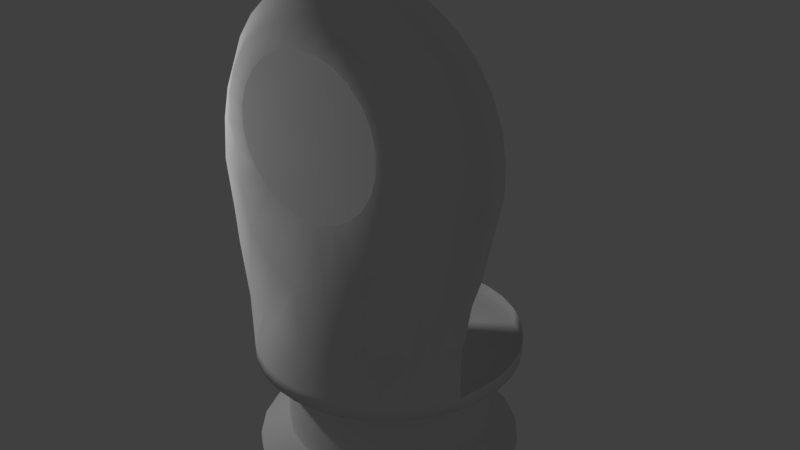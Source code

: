 # Source: kuka.blend  (saved by Blender 2.78.0; exported with 4.5.12 LTS)
import bpy
from mathutils import Matrix  # noqa: F401  (used for matrix-valued properties, if any)

bpy.ops.wm.read_factory_settings(use_empty=True)
scene = bpy.context.scene
scene.name = 'Scene'

# ---- collections
col_collection_1 = bpy.data.collections.new('Collection 1'); scene.collection.children.link(col_collection_1)

# ---- world
world_world = bpy.data.worlds.new('World'); scene.world = world_world
world_world.color = (0.05088, 0.05088, 0.05088)
world_world.use_sun_shadow = False
world_world.sun_shadow_jitter_overblur = 0.0
world_world.cycles.sampling_method = 'MANUAL'

# ---- lights
light_lamp = bpy.data.lights.new('Lamp', 'POINT')
light_lamp.transmission_factor = 0.0
light_lamp.cutoff_distance = 30.0
light_lamp.energy = 100.0
light_lamp.shadow_buffer_clip_start = 1.001
light_lamp.shadow_soft_size = 0.1
light_lamp.shadow_maximum_resolution = 0.006
light_lamp.use_absolute_resolution = True

# ---- meshes
me_circle_001 = bpy.data.meshes.new('Circle.001')
me_circle_001.from_pydata([(-0.6925, -0.9551, 0.4647), (0.7557, -0.8942, 0.4647), (-0.7886, -0.9602, 1.149), (0.9815, -1.0, 1.68), (0.4244, -1.0, 2.754), (0.2603, -1.0, 2.789), (0.0926, -1.0, 2.791), (-0.07231, -1.0, 2.76), (-0.2281, -1.0, 2.698), (-0.3687, -1.0, 2.607), (-0.4888, -1.0, 2.489), (-0.5837, -1.0, 2.351), (-0.7125, -1.0, 2.038), (0.9275, -1.0, 1.453), (0.888, -1.0, 1.196), (0.8556, -0.9238, 0.8852), (-0.8001, -0.9238, 0.8535), (-0.7954, -1.0, 1.536), (1.016, -1.0, 1.844), (1.018, -1.0, 2.012), (0.9877, -1.0, 2.176), (0.9254, -1.0, 2.332), (0.834, -1.0, 2.473), (0.7169, -1.0, 2.593), (0.5786, -1.0, 2.688), (0.05758, -1.112, 2.691), (-0.1267, -1.112, 2.646), (-0.2931, -1.112, 2.555), (-0.4303, -1.112, 2.424), (-0.5289, -1.112, 2.262), (-0.5823, -1.112, 2.08), (-0.5868, -1.112, 1.891), (-0.542, -1.112, 1.706), (-0.5026, -1.134, 1.464), (-0.4438, -1.123, 1.137), (-0.2901, -1.115, 0.9378), (-0.0166, -1.156, 0.8576), (0.2622, -1.156, 0.8556), (0.532, -1.115, 0.9598), (0.6403, -1.127, 1.235), (0.7371, -1.108, 1.498), (0.7997, -1.112, 1.675), (0.8531, -1.112, 1.857), (0.8576, -1.112, 2.046), (0.8128, -1.112, 2.231), (0.7219, -1.112, 2.397), (0.591, -1.112, 2.534), (0.4291, -1.112, 2.633), (0.2471, -1.112, 2.686), (-0.7539, -1.0, 1.85), (-0.3062, -1.108, 0.4647), (0.00746, -1.168, 0.4647), (0.4066, -1.065, 0.4647), (0.5566, -0.9776, 0.4647), (-0.4665, -1.029, 0.4647), (-0.1543, -1.154, 0.4647), (0.2413, -1.132, 0.4647), (-0.8411, -0.7574, 0.4647), (0.8456, -0.7574, 0.4647), (-0.9691, -0.8046, 1.149), (1.181, -0.8046, 1.509), (0.4813, -0.8046, 2.858), (0.2753, -0.8046, 2.902), (0.06472, -0.8046, 2.904), (-0.1423, -0.8046, 2.866), (-0.3379, -0.8046, 2.788), (-0.5144, -0.8046, 2.673), (-0.6652, -0.8046, 2.526), (-0.7843, -0.8046, 2.352), (-0.9461, -0.8046, 1.959), (1.136, -0.8046, 1.314), (1.086, -0.8046, 1.077), (1.017, -0.8046, 0.8709), (-0.9423, -0.8046, 0.9211), (-1.013, -0.8046, 1.488), (1.224, -0.8046, 1.715), (1.227, -0.8046, 1.926), (1.188, -0.8046, 2.133), (1.11, -0.8046, 2.329), (0.9955, -0.8046, 2.505), (0.8485, -0.8046, 2.656), (0.6748, -0.8046, 2.775), (-0.9981, -0.8046, 1.723), (-0.7071, -0.9297, 0.113), (0.7071, -0.9297, 0.113), (-0.3605, -1.154, 0.113), (3.258e-07, -1.223, 0.113), (0.3827, -1.146, 0.113), (0.5571, -1.054, 0.113), (-0.5556, -1.054, 0.113), (-0.1951, -1.203, 0.113), (0.1951, -1.203, 0.113), (-0.8315, -0.7782, 0.113), (0.8456, -0.7574, 0.113), (-0.9548, -0.5871, 0.4647), (0.9439, -0.5871, 0.4647), (-0.9691, -0.5892, 1.149), (1.181, -0.5892, 1.509), (0.4813, -0.5892, 2.858), (0.2753, -0.5892, 2.902), (0.06472, -0.5892, 2.904), (-0.1423, -0.5892, 2.866), (-0.3379, -0.5892, 2.788), (-0.5144, -0.5892, 2.673), (-0.6652, -0.5892, 2.526), (-0.7843, -0.5892, 2.352), (-0.9461, -0.5892, 1.959), (1.136, -0.5892, 1.314), (1.086, -0.5892, 1.077), (1.017, -0.5892, 0.8709), (-0.9423, -0.5892, 0.9211), (-1.013, -0.5892, 1.488), (1.224, -0.5892, 1.715), (1.227, -0.5892, 1.926), (1.188, -0.5892, 2.133), (1.11, -0.5892, 2.329), (0.9955, -0.5892, 2.505), (0.8485, -0.5892, 2.656), (0.6748, -0.5892, 2.775), (-0.9981, -0.5892, 1.723), (-0.9548, -0.5871, 0.113), (0.9439, -0.5871, 0.113), (0.07488, -1.149, 2.53), (-0.06841, -1.149, 2.495), (-0.1978, -1.149, 2.425), (-0.3045, -1.149, 2.323), (-0.3812, -1.149, 2.197), (-0.4227, -1.149, 2.055), (-0.4262, -1.149, 1.908), (-0.3914, -1.149, 1.765), (-0.3207, -1.149, 1.635), (-0.2189, -1.149, 1.529), (-0.09299, -1.149, 1.452), (0.04851, -1.149, 1.41), (0.1959, -1.149, 1.407), (0.3392, -1.149, 1.442), (0.4686, -1.149, 1.512), (0.5753, -1.149, 1.614), (0.652, -1.149, 1.74), (0.6935, -1.149, 1.882), (0.697, -1.149, 2.029), (0.6622, -1.149, 2.172), (0.5915, -1.149, 2.302), (0.4897, -1.149, 2.408), (0.3638, -1.149, 2.485), (0.2223, -1.149, 2.527), (0.0, 0.7774, 0.0), (-0.1951, 0.7582, 0.0), (-0.3827, 0.7013, 0.0), (-0.5556, 0.6089, 0.0), (-0.7071, 0.4845, 0.0), (-0.8315, 0.333, 0.0), (-0.9239, 0.1601, 0.0), (-0.9808, -0.02752, 0.0), (-1.0, -0.2226, 0.0), (-0.9808, -0.4177, 0.0), (-0.9239, -0.5871, 0.0), (-0.8315, -0.7782, 0.0), (-0.7071, -0.9297, 0.0), (-0.5556, -1.054, 0.0), (-0.3827, -1.146, 0.0), (-0.1951, -1.203, 0.0), (3.258e-07, -1.223, 0.0), (0.1951, -1.203, 0.0), (0.3827, -1.146, 0.0), (0.5556, -1.054, 0.0), (0.7071, -0.9297, 0.0), (0.8315, -0.7782, 0.0), (0.9239, -0.5871, 0.0), (0.9808, -0.4177, 0.0), (1.0, -0.2226, 0.0), (0.9808, -0.02752, 0.0), (0.9239, 0.1601, 0.0), (0.8315, 0.333, 0.0), (0.7071, 0.4845, 0.0), (0.5556, 0.6089, 0.0), (0.3827, 0.7013, 0.0), (0.1951, 0.7582, 0.0), (0.0, 0.7774, 0.113), (-0.1951, 0.7582, 0.113), (-0.3827, 0.7013, 0.113), (-0.5556, 0.6089, 0.113), (-0.7071, 0.4845, 0.113), (-0.8315, 0.333, 0.113), (-0.9239, 0.1601, 0.113), (-0.9808, -0.02752, 0.113), (-1.0, -0.2226, 0.113), (-0.9808, -0.4177, 0.113), (0.9808, -0.4177, 0.113), (1.0, -0.2226, 0.113), (0.9808, -0.02752, 0.113), (0.9239, 0.1601, 0.113), (0.8315, 0.333, 0.113), (0.7071, 0.4845, 0.113), (0.5556, 0.6089, 0.113), (0.3827, 0.7013, 0.113), (0.1951, 0.7582, 0.113)], [], [(10, 11, 29, 28), (9, 10, 28, 27), (8, 9, 27, 26), (7, 8, 26, 25), (6, 7, 25), (5, 6, 25, 48), (11, 12, 30, 29), (4, 5, 48), (48, 47, 4), (4, 47, 24), (23, 24, 47, 46), (22, 23, 46, 45), (21, 22, 45, 44), (20, 21, 44, 43), (19, 20, 43), (18, 19, 43, 42), (3, 18, 42, 41), (31, 30, 12, 49), (49, 17, 32, 31), (13, 3, 41, 40), (14, 13, 40, 39), (15, 14, 39, 38), (33, 17, 2), (32, 17, 33), (2, 16, 34, 33), (35, 34, 0, 54), (50, 35, 54), (35, 50, 36), (55, 51, 36), (36, 51, 37), (56, 52, 37), (37, 52, 38), (53, 1, 38), (15, 38, 1), (52, 53, 38), (51, 56, 37), (50, 55, 36), (0, 34, 16), (23, 22, 79, 80), (18, 3, 60, 75), (49, 12, 69, 82), (10, 9, 66, 67), (24, 23, 80, 81), (2, 17, 74, 59), (0, 16, 73, 57), (11, 10, 67, 68), (4, 24, 81, 61), (3, 13, 70, 60), (17, 49, 82, 74), (12, 11, 68, 69), (5, 4, 61, 62), (19, 18, 75, 76), (13, 14, 71, 70), (6, 5, 62, 63), (20, 19, 76, 77), (14, 15, 72, 71), (7, 6, 63, 64), (21, 20, 77, 78), (15, 1, 58, 72), (8, 7, 64, 65), (22, 21, 78, 79), (16, 2, 59, 73), (9, 8, 65, 66), (54, 0, 83, 89), (0, 57, 92, 83), (51, 55, 90, 86), (55, 50, 85, 90), (52, 56, 91, 87), (58, 1, 84, 93), (1, 53, 88, 84), (56, 51, 86, 91), (53, 52, 87, 88), (50, 54, 89, 85), (59, 74, 111, 96), (57, 73, 110, 94), (68, 67, 104, 105), (61, 81, 118, 98), (60, 70, 107, 97), (74, 82, 119, 111), (69, 68, 105, 106), (82, 69, 106, 119), (62, 61, 98, 99), (76, 75, 112, 113), (70, 71, 108, 107), (63, 62, 99, 100), (77, 76, 113, 114), (58, 93, 121, 95), (71, 72, 109, 108), (92, 57, 94, 120), (64, 63, 100, 101), (78, 77, 114, 115), (72, 58, 95, 109), (65, 64, 101, 102), (79, 78, 115, 116), (73, 59, 96, 110), (66, 65, 102, 103), (80, 79, 116, 117), (75, 60, 97, 112), (67, 66, 103, 104), (81, 80, 117, 118), (41, 42, 139, 138), (34, 35, 132, 131), (27, 28, 125, 124), (42, 43, 140, 139), (35, 36, 133, 132), (28, 29, 126, 125), (43, 44, 141, 140), (36, 37, 134, 133), (29, 30, 127, 126), (44, 45, 142, 141), (37, 38, 135, 134), (30, 31, 128, 127), (45, 46, 143, 142), (38, 39, 136, 135), (31, 32, 129, 128), (46, 47, 144, 143), (39, 40, 137, 136), (32, 33, 130, 129), (47, 48, 145, 144), (25, 26, 123, 122), (40, 41, 138, 137), (33, 34, 131, 130), (48, 25, 122, 145), (26, 27, 124, 123), (123, 124, 125, 126, 127, 128, 129, 130, 131, 132, 133, 134, 135, 136, 137, 138, 139, 140, 141, 142, 143, 144, 145, 122), (147, 146, 177, 176, 175, 174, 173, 172, 171, 170, 169, 168, 167, 166, 165, 164, 163, 162, 161, 160, 159, 158, 157, 156, 155, 154, 153, 152, 151, 150, 149, 148), (173, 192, 191, 172), (160, 85, 89, 159), (147, 179, 178, 146), (174, 193, 192, 173), (161, 90, 85, 160), (148, 180, 179, 147), (175, 194, 193, 174), (162, 86, 90, 161), (149, 181, 180, 148), (176, 195, 194, 175), (163, 91, 86, 162), (150, 182, 181, 149), (177, 196, 195, 176), (164, 87, 91, 163), (151, 183, 182, 150), (146, 178, 196, 177), (165, 88, 87, 164), (152, 184, 183, 151), (166, 84, 88, 165), (153, 185, 184, 152), (167, 93, 84, 166), (154, 186, 185, 153), (168, 121, 93, 167), (155, 187, 186, 154), (169, 188, 121, 168), (156, 120, 187, 155), (170, 189, 188, 169), (157, 92, 120, 156), (171, 190, 189, 170), (158, 83, 92, 157), (172, 191, 190, 171), (159, 89, 83, 158)])
me_circle_001.polygons.foreach_set('use_smooth', [1, 1, 1, 1, 1, 1, 1, 1, 1, 1, 1, 1, 1, 1, 1, 1, 1, 1, 1, 1, 1, 1, 1, 1, 1, 1, 1, 1, 1, 1, 1, 1, 1, 1, 1, 1, 1, 1, 1, 1, 1, 1, 1, 1, 1, 1, 1, 1, 1, 1, 1, 1, 1, 1, 1, 1, 1, 1, 1, 1, 1, 1, 1, 1, 1, 1, 1, 1, 1, 1, 1, 1, 1, 1, 1, 1, 1, 1, 1, 1, 1, 1, 1, 1, 1, 1, 1, 1, 1, 1, 1, 1, 1, 1, 1, 1, 1, 1, 1, 1, 1, 1, 1, 1, 1, 1, 1, 1, 1, 1, 1, 1, 1, 1, 1, 1, 1, 1, 1, 1, 1, 1, 1, 1, 0, 1, 1, 1, 1, 1, 1, 1, 1, 1, 1, 1, 1, 1, 1, 1, 1, 1, 1, 1, 1, 1, 1, 1, 1, 1, 1, 1, 1, 1, 1, 1, 1, 1])
me_circle_001.use_remesh_preserve_volume = False
me_circle_001.use_remesh_preserve_attributes = False
me_circle_001.use_mirror_vertex_groups = False
me_circle_001.update()
me_plane_004 = bpy.data.meshes.new('Plane.004')
me_plane_004.from_pydata([(0.09998, -0.985, 0.09735), (0.08448, -0.9193, 0.1358), (0.04547, -0.8375, 0.1853), (0.02302, -0.8169, 0.1986), (0.06623, -0.8716, 0.1643), (-0.0001286, -0.81, 0.2043), (-0.02352, -0.8167, 0.1988), (-0.04593, -0.837, 0.1855), (-0.06663, -0.871, 0.1646), (-0.08478, -0.9187, 0.1361), (-0.1002, -0.9849, 0.09735), (-0.985, 0.1001, 0.09735), (-0.985, -0.1, 0.09735), (-0.9189, -0.08462, 0.1361), (-0.8712, -0.06646, 0.1646), (-0.8101, -4.652e-05, 0.2042), (-0.8171, 0.02318, 0.1985), (-0.8372, -0.04576, 0.1854), (-0.8168, -0.02336, 0.1987), (-0.8376, 0.04563, 0.1852), (-0.8718, 0.0664, 0.1642), (-0.9195, 0.08464, 0.1357), (0.985, 0.1002, 0.09735), (0.985, -0.1001, 0.09735), (0.09998, 0.985, 0.09735), (-0.1002, 0.9849, 0.09735), (0.9186, -0.08462, 0.1362), (0.8708, -0.06646, 0.1647), (0.9192, 0.08464, 0.1359), (0.8373, 0.04563, 0.1854), (0.8715, 0.0664, 0.1644), (0.8368, -0.04576, 0.1856), (0.8168, 0.02318, 0.1987), (0.8165, -0.02336, 0.1989), (0.8098, -9.313e-05, 0.2044), (-0.0001285, 0.81, 0.2043), (0.02302, 0.8169, 0.1986), (-0.02352, 0.8167, 0.1988), (-0.04593, 0.837, 0.1855), (0.04547, 0.8375, 0.1853), (-0.06663, 0.871, 0.1646), (0.06623, 0.8716, 0.1643), (0.08448, 0.9193, 0.1358), (-0.08478, 0.9187, 0.1361), (-0.9195, 0.08464, 0.09735), (-0.8718, 0.0664, 0.09735), (-0.8376, 0.04563, 0.09735), (-0.8171, 0.02318, 0.09735), (-0.8101, -9.32e-05, 0.09735), (-0.8168, -0.02336, 0.09735), (-0.8372, -0.04576, 0.09735), (-0.8712, -0.06646, 0.09735), (-0.9189, -0.08462, 0.09735), (0.9192, 0.08464, 0.09735), (0.8715, 0.0664, 0.09735), (0.8373, 0.04563, 0.09735), (0.8168, 0.02318, 0.09735), (0.8098, -9.313e-05, 0.09735), (0.8165, -0.02336, 0.09735), (0.8368, -0.04576, 0.09735), (0.8708, -0.06646, 0.09735), (0.9186, -0.08462, 0.09735), (0.08448, 0.9193, 0.09735), (0.06623, 0.8716, 0.09735), (0.04547, 0.8375, 0.09735), (0.02302, 0.8169, 0.09735), (-0.000257, 0.81, 0.09735), (-0.02352, 0.8167, 0.09735), (-0.04593, 0.837, 0.09735), (-0.06663, 0.871, 0.09735), (-0.08478, 0.9187, 0.09735), (0.08448, -0.9193, 0.09735), (0.06623, -0.8716, 0.09735), (0.04547, -0.8375, 0.09735), (0.02302, -0.8169, 0.09735), (-0.000257, -0.81, 0.09735), (-0.02352, -0.8167, 0.09735), (-0.04593, -0.837, 0.09735), (-0.06663, -0.871, 0.09735), (-0.08478, -0.9187, 0.09735), (-3.796e-07, -0.9981, 0.09735), (-0.9981, 2.084e-07, 0.09735), (0.9981, -3.31e-07, 0.09735), (9.114e-09, 0.9981, 0.09735), (-0.2583, -0.9641, 0.09735), (0.2583, -0.9641, 0.09735), (-0.1992, -0.7434, 0.2273), (-3.024e-07, -0.7696, 0.2273), (0.1992, -0.7434, 0.2273), (0.09295, -0.9257, 0.1319), (0.05003, -0.8357, 0.1863), (0.02534, -0.8131, 0.201), (0.07288, -0.8733, 0.1633), (-0.0001217, -0.8055, 0.2072), (-0.02585, -0.8128, 0.2012), (-0.0505, -0.8351, 0.1866), (-0.07327, -0.8726, 0.1636), (-0.09324, -0.9251, 0.1323), (-0.9641, 0.2583, 0.09735), (-0.9641, -0.2583, 0.09735), (-0.7434, 0.1992, 0.2273), (-0.7696, 1.546e-07, 0.2273), (-0.7434, -0.1992, 0.2273), (-0.9252, -0.09308, 0.1322), (-0.8727, -0.07311, 0.1635), (-0.8056, -4.68e-05, 0.2072), (-0.8132, 0.02551, 0.2009), (-0.8353, -0.05033, 0.1865), (-0.8129, -0.02569, 0.2011), (-0.8359, 0.0502, 0.1862), (-0.8734, 0.07304, 0.1631), (-0.9259, 0.09311, 0.1318), (-0.2583, 0.9641, 0.09735), (0.9641, -0.2583, 0.09735), (0.9641, 0.2583, 0.09735), (0.2583, 0.9641, 0.09735), (-2.674e-09, 0.7696, 0.2273), (-0.1992, 0.7434, 0.2273), (0.7434, -0.1992, 0.2273), (0.7696, -2.613e-07, 0.2273), (0.7434, 0.1992, 0.2273), (0.1992, 0.7434, 0.2273), (0.9249, -0.09307, 0.1324), (0.8724, -0.07311, 0.1637), (0.9256, 0.09311, 0.132), (0.8355, 0.0502, 0.1864), (0.8731, 0.07304, 0.1633), (0.835, -0.05033, 0.1867), (0.8129, 0.02551, 0.2011), (0.8126, -0.02569, 0.2013), (0.8053, -9.756e-05, 0.2074), (-0.0001215, 0.8055, 0.2072), (0.02534, 0.8131, 0.201), (-0.02585, 0.8128, 0.2012), (-0.0505, 0.8351, 0.1866), (0.05003, 0.8357, 0.1863), (-0.07327, 0.8726, 0.1636), (0.07288, 0.8733, 0.1633), (0.09295, 0.9257, 0.1319), (-0.09324, 0.9251, 0.1323), (-0.4991, 0.8644, 0.09735), (-0.7058, 0.7058, 0.09735), (-0.8644, 0.4991, 0.09735), (-0.8644, -0.4991, 0.09735), (-0.7058, -0.7058, 0.09735), (-0.4991, -0.8644, 0.09735), (0.4991, -0.8644, 0.09735), (0.7058, -0.7058, 0.09735), (0.8644, -0.4991, 0.09735), (0.8644, 0.4991, 0.09735), (0.7058, 0.7058, 0.09735), (0.4991, 0.8644, 0.09735), (-0.3848, 0.6665, 0.2273), (-0.5442, 0.5442, 0.2273), (-0.6665, 0.3848, 0.2273), (-0.6665, -0.3848, 0.2273), (-0.5442, -0.5442, 0.2273), (-0.3848, -0.6665, 0.2273), (0.3848, -0.6665, 0.2273), (0.5442, -0.5442, 0.2273), (0.6665, -0.3848, 0.2273), (0.6665, 0.3848, 0.2273), (0.5442, 0.5442, 0.2273), (0.3848, 0.6665, 0.2273), (9.114e-09, 0.9981, 0.0), (-0.2583, 0.9641, 0.0), (-0.4991, 0.8644, 0.0), (-0.7058, 0.7058, 0.0), (-0.8644, 0.4991, 0.0), (-0.9641, 0.2583, 0.0), (-0.9981, 2.084e-07, 0.0), (-0.9641, -0.2583, 0.0), (-0.8644, -0.4991, 0.0), (-0.7058, -0.7058, 0.0), (-0.4991, -0.8644, 0.0), (-0.2583, -0.9641, 0.0), (-3.796e-07, -0.9981, 0.0), (0.2583, -0.9641, 0.0), (0.4991, -0.8644, 0.0), (0.7058, -0.7058, 0.0), (0.8644, -0.4991, 0.0), (0.9641, -0.2583, 0.0), (0.9981, -3.31e-07, 0.0), (0.9641, 0.2583, 0.0), (0.8644, 0.4991, 0.0), (0.7058, 0.7058, 0.0), (0.4991, 0.8644, 0.0), (0.2583, 0.9641, 0.0), (-0.1992, -0.7434, 0.2436), (-3.024e-07, -0.7696, 0.2436), (0.1992, -0.7434, 0.2436), (-0.7434, 0.1992, 0.2436), (-0.7696, 1.546e-07, 0.2436), (-0.7434, -0.1992, 0.2436), (-2.674e-09, 0.7696, 0.2436), (-0.1992, 0.7434, 0.2436), (0.7434, -0.1992, 0.2436), (0.7696, -2.613e-07, 0.2436), (0.7434, 0.1992, 0.2436), (0.1992, 0.7434, 0.2436), (-0.3848, 0.6665, 0.2436), (-0.5442, 0.5442, 0.2436), (-0.6665, 0.3848, 0.2436), (-0.6665, -0.3848, 0.2436), (-0.5442, -0.5442, 0.2436), (-0.3848, -0.6665, 0.2436), (0.3848, -0.6665, 0.2436), (0.5442, -0.5442, 0.2436), (0.6665, -0.3848, 0.2436), (0.6665, 0.3848, 0.2436), (0.5442, 0.5442, 0.2436), (0.3848, 0.6665, 0.2436), (-0.1992, -0.7434, 0.8798), (-3.024e-07, -0.7696, 0.8798), (0.1992, -0.7434, 0.8798), (-0.7434, 0.1992, 0.8798), (-0.7696, 1.546e-07, 0.8798), (-0.7434, -0.1992, 0.8798), (-2.674e-09, 0.7696, 0.8798), (-0.1992, 0.7434, 0.8798), (0.7434, -0.1992, 0.8798), (0.7696, -2.613e-07, 0.8798), (0.7434, 0.1992, 0.8798), (0.1992, 0.7434, 0.8798), (-0.3848, 0.6665, 0.8798), (-0.5442, 0.5442, 0.8798), (-0.6665, 0.3848, 0.8798), (-0.6665, -0.3848, 0.8798), (-0.5442, -0.5442, 0.8798), (-0.3848, -0.6665, 0.8798), (0.3848, -0.6665, 0.8798), (0.5442, -0.5442, 0.8798), (0.6665, -0.3848, 0.8798), (0.6665, 0.3848, 0.8798), (0.5442, 0.5442, 0.8798), (0.3848, 0.6665, 0.8798)], [], [(73, 2, 3, 74), (55, 29, 32, 56), (74, 3, 5, 75), (56, 32, 34, 57), (75, 5, 6, 76), (57, 34, 33, 58), (76, 6, 7, 77), (58, 33, 31, 59), (77, 7, 8, 78), (59, 31, 27, 60), (78, 8, 9, 79), (60, 27, 26, 61), (61, 26, 23), (11, 44, 21), (44, 45, 20, 21), (45, 46, 19, 20), (46, 47, 16, 19), (47, 48, 15, 16), (48, 49, 18, 15), (49, 50, 17, 18), (50, 51, 14, 17), (51, 52, 13, 14), (52, 12, 13), (22, 28, 53), (71, 1, 4, 72), (53, 28, 30, 54), (72, 4, 2, 73), (54, 30, 29, 55), (79, 9, 10), (1, 71, 0), (71, 72, 73, 74, 75, 76, 77, 78, 79, 10, 80, 0), (44, 11, 81, 12, 52, 51, 50, 49, 48, 47, 46, 45), (22, 53, 54, 55, 56, 57, 58, 59, 60, 61, 23, 82), (24, 83, 25, 70, 69, 68, 67, 66, 65, 64, 63, 62), (62, 42, 24), (62, 63, 41, 42), (63, 64, 39, 41), (64, 65, 36, 39), (65, 66, 35, 36), (67, 37, 35, 66), (68, 38, 37, 67), (69, 40, 38, 68), (70, 43, 40, 69), (25, 43, 70), (87, 86, 84, 10, 97, 96, 95, 94, 93), (88, 87, 93, 91, 90, 92, 89, 0, 85), (102, 101, 105, 108, 107, 104, 103, 12, 99), (98, 11, 111, 110, 109, 106, 105, 101, 100), (119, 118, 113, 23, 122, 123, 127, 129, 130), (141, 153, 152, 140), (84, 86, 157, 145), (142, 154, 153, 141), (98, 100, 154, 142), (149, 161, 120, 114), (150, 162, 161, 149), (146, 158, 88, 85), (151, 163, 162, 150), (147, 159, 158, 146), (143, 155, 102, 99), (148, 160, 159, 147), (144, 156, 155, 143), (113, 118, 160, 148), (145, 157, 156, 144), (85, 0, 80, 176, 177), (150, 149, 184, 185), (146, 85, 177, 178), (151, 150, 185, 186), (147, 146, 178, 179), (143, 99, 171, 172), (115, 151, 186, 187), (148, 147, 179, 180), (144, 143, 172, 173), (140, 112, 165, 166), (113, 148, 180, 181), (145, 144, 173, 174), (141, 140, 166, 167), (84, 145, 174, 175), (142, 141, 167, 168), (114, 22, 82, 182, 183), (98, 142, 168, 169), (149, 114, 183, 184), (170, 81, 98, 169), (171, 99, 81, 170), (84, 175, 176, 80, 10), (182, 82, 113, 181), (164, 165, 112, 25, 83), (164, 83, 24, 115, 187), (163, 151, 115, 121), (152, 117, 112, 140), (116, 121, 115, 24, 138, 137, 135, 132, 131), (116, 131, 133, 134, 136, 139, 25, 112, 117), (120, 119, 130, 128, 125, 126, 124, 22, 114), (24, 42, 138), (42, 41, 137, 138), (41, 39, 135, 137), (39, 36, 132, 135), (36, 35, 131, 132), (35, 37, 133, 131), (37, 38, 134, 133), (38, 40, 136, 134), (40, 43, 139, 136), (23, 26, 122), (122, 26, 27, 123), (123, 27, 31, 127), (127, 31, 33, 129), (129, 33, 34, 130), (130, 34, 32, 128), (128, 32, 29, 125), (125, 29, 30, 126), (126, 30, 28, 124), (124, 28, 22), (10, 9, 97), (97, 9, 8, 96), (96, 8, 7, 95), (95, 7, 6, 94), (94, 6, 5, 93), (93, 5, 3, 91), (91, 3, 2, 90), (90, 2, 4, 92), (92, 4, 1, 89), (89, 1, 0), (11, 21, 111), (111, 21, 20, 110), (110, 20, 19, 109), (109, 19, 16, 106), (106, 16, 15, 105), (105, 15, 18, 108), (108, 18, 17, 107), (107, 17, 14, 104), (104, 14, 13, 103), (103, 13, 12), (139, 43, 25), (120, 161, 209, 198), (88, 158, 206, 190), (156, 157, 205, 204), (116, 117, 195, 194), (154, 100, 191, 202), (163, 121, 199, 211), (158, 159, 207, 206), (102, 155, 203, 193), (100, 101, 192, 191), (86, 87, 189, 188), (159, 160, 208, 207), (87, 88, 190, 189), (101, 102, 193, 192), (161, 162, 210, 209), (119, 120, 198, 197), (162, 163, 211, 210), (152, 153, 201, 200), (117, 152, 200, 195), (153, 154, 202, 201), (160, 118, 196, 208), (157, 86, 188, 205), (155, 156, 204, 203), (121, 116, 194, 199), (200, 201, 225, 224), (190, 206, 230, 214), (195, 200, 224, 219), (201, 202, 226, 225), (199, 194, 218, 223), (188, 189, 213, 212), (208, 196, 220, 232), (203, 204, 228, 227), (194, 195, 219, 218), (189, 190, 214, 213), (198, 209, 233, 222), (204, 205, 229, 228), (196, 197, 221, 220), (211, 199, 223, 235), (206, 207, 231, 230), (197, 198, 222, 221), (202, 191, 215, 226), (207, 208, 232, 231), (191, 192, 216, 215), (193, 203, 227, 217), (209, 210, 234, 233), (192, 193, 217, 216), (205, 188, 212, 229), (210, 211, 235, 234), (118, 119, 197, 196)])
me_plane_004.polygons.foreach_set('use_smooth', [True] * 180)
me_plane_004.use_remesh_preserve_volume = False
me_plane_004.use_remesh_preserve_attributes = False
me_plane_004.use_mirror_vertex_groups = False
me_plane_004.update()

# ---- objects
ob_circle_001 = bpy.data.objects.new('Circle.001', me_circle_001)
ob_kukabase = bpy.data.objects.new('kukaBase', me_plane_004)
ob_lamp = bpy.data.objects.new('Lamp', light_lamp)

# ---- transforms, parenting, visibility, modifiers, constraints
ob_circle_001.location = (0.0, 0.2226, 0.8798)
ob_circle_001.lineart.crease_threshold = 0.0
ob_kukabase.location = (0.0, 0.0, 0.0)
ob_kukabase.lineart.crease_threshold = 0.0
_m = ob_kukabase.modifiers.new('Triangulate', 'TRIANGULATE')
ob_lamp.location = (-2.73, -1.643, 2.915)
ob_lamp.rotation_euler = (0.6503, 0.05522, 1.866)
ob_lamp.lock_rotations_4d = False
ob_lamp.empty_display_type = 'ARROWS'
ob_lamp.color = (0.0, 0.0, 0.0, 0.0)
ob_lamp.lineart.crease_threshold = 0.0

# ---- collection membership
col_collection_1.objects.link(ob_circle_001)
col_collection_1.objects.link(ob_kukabase)
col_collection_1.objects.link(ob_lamp)

# ---- scene / render settings (as saved in the file)
scene.frame_start = 1; scene.frame_end = 250; scene.frame_set(1)
scene.render.engine = 'BLENDER_EEVEE_NEXT'
scene.render.resolution_percentage = 50
scene.render.dither_intensity = 0.0
scene.cycles.use_denoising = False
scene.cycles.samples = 128
scene.cycles.sampling_pattern = 'TABULATED_SOBOL'
scene.cycles.light_sampling_threshold = 0.0
scene.cycles.use_adaptive_sampling = False
scene.cycles.use_light_tree = False
scene.cycles.blur_glossy = 0.0
scene.cycles.sample_clamp_indirect = 0.0
scene.view_settings.view_transform = 'Standard'
bpy.context.view_layer.update()

# ---- added for rendering (the .blend has no active camera): camera
cam_auto = bpy.data.cameras.new('AutoCamera')
cam_auto.lens = 50.0
cam_auto.sensor_width = 36.0
cam_auto.clip_end = 1000.0
ob_auto_camera = bpy.data.objects.new('AutoCamera', cam_auto)
scene.collection.objects.link(ob_auto_camera)
ob_auto_camera.location = (4.57657, -5.3637, 5.46787)
ob_auto_camera.rotation_euler = (1.09748, -7.21219e-08, 0.694738)
scene.camera = ob_auto_camera
bpy.context.view_layer.update()
